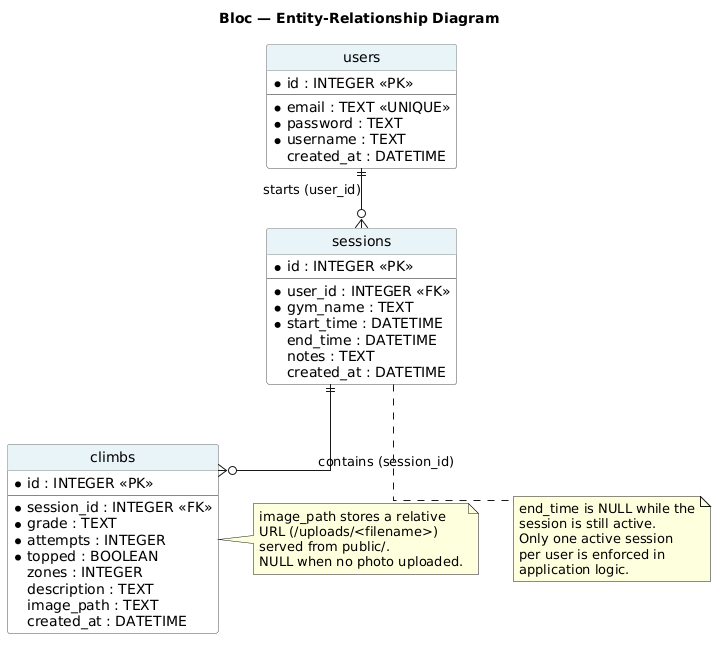

The diagram above was rendered by PlantUML. Its source (embedded in the PNG):
@startuml
title Bloc — Entity-Relationship Diagram

hide circle
skinparam linetype ortho
skinparam classBackgroundColor #FAFAFA
skinparam classBorderColor #888888
skinparam classHeaderBackgroundColor #E8F4F8

entity "users" as users {
  * id : INTEGER <<PK>>
  --
  * email : TEXT <<UNIQUE>>
  * password : TEXT
  * username : TEXT
  created_at : DATETIME
}

entity "sessions" as sessions {
  * id : INTEGER <<PK>>
  --
  * user_id : INTEGER <<FK>>
  * gym_name : TEXT
  * start_time : DATETIME
  end_time : DATETIME
  notes : TEXT
  created_at : DATETIME
}

entity "climbs" as climbs {
  * id : INTEGER <<PK>>
  --
  * session_id : INTEGER <<FK>>
  * grade : TEXT
  * attempts : INTEGER
  * topped : BOOLEAN
  zones : INTEGER
  description : TEXT
  image_path : TEXT
  created_at : DATETIME
}

users ||--o{ sessions : "starts (user_id)"
sessions ||--o{ climbs : "contains (session_id)"

note bottom of sessions
  end_time is NULL while the
  session is still active.
  Only one active session
  per user is enforced in
  application logic.
end note

note right of climbs
  image_path stores a relative
  URL (/uploads/<filename>)
  served from public/.
  NULL when no photo uploaded.
end note
@enduml